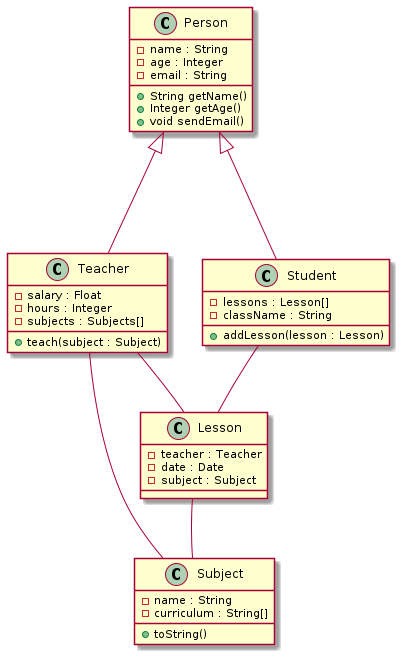

The diagram above was rendered by PlantUML. Its source (embedded in the PNG):
@startuml
class Person {
    - name : String
    - age : Integer
    - email : String

    + String getName()
    + Integer getAge()
    + void sendEmail()
}

class Teacher {
    - salary : Float
    - hours : Integer
    - subjects : Subjects[]

    + teach(subject : Subject)
}

class Lesson {
    - teacher : Teacher
    - date : Date
    - subject : Subject

}

class Student {
    - lessons : Lesson[]
    - className : String

    + addLesson(lesson : Lesson)

}

class Subject {
    - name : String
    - curriculum : String[]

    + toString()
}


Student -- Lesson
Lesson -- Teacher
Person <|--- Student
Person <|--- Teacher
Teacher -[hidden]> Student
Teacher -[hidden]- Lesson
Lesson -[hidden]- Student
Lesson -- Subject
Teacher -- Subject

Lesson -[hidden]- Subject

@enduml